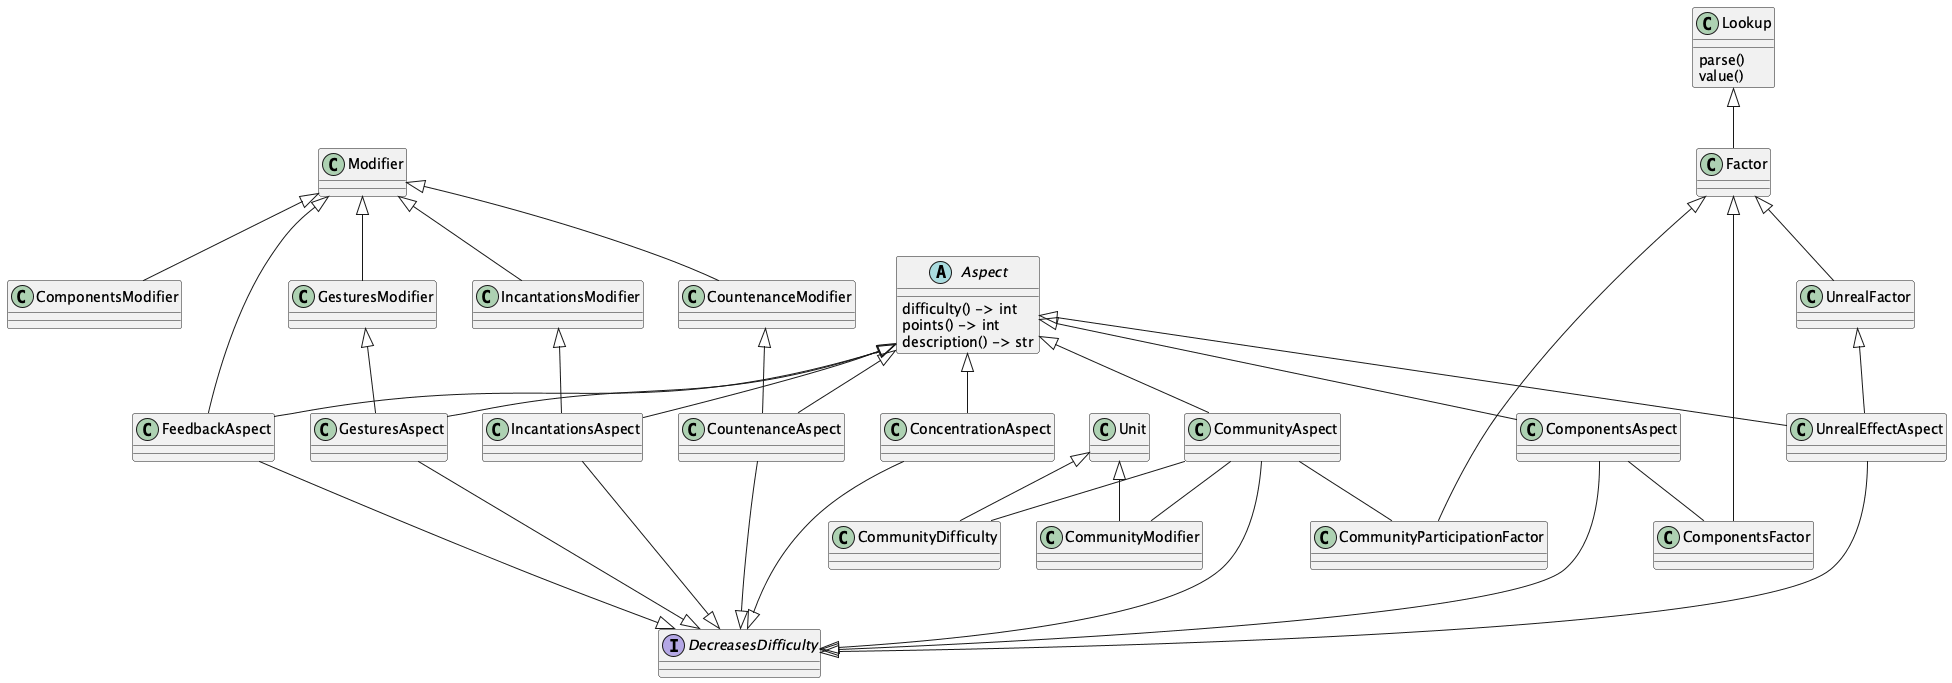

The diagram above was rendered by PlantUML. Its source (embedded in the PNG):
@startuml
    'https://plantuml.com/class-diagram

' interface IncreasesDifficulty
interface DecreasesDifficulty

abstract class Aspect {
    difficulty() -> int
    points() -> int
    description() -> str
}

class Lookup {
    parse()
    value()
}
class Factor
Lookup <|-- Factor

class CommunityAspect
Aspect <|-- CommunityAspect
CommunityAspect ---|> DecreasesDifficulty

class CommunityModifier
Unit <|-- CommunityModifier
class CommunityDifficulty
Unit <|-- CommunityDifficulty
class CommunityParticipationFactor
Factor <|-- CommunityParticipationFactor

CommunityAspect -- CommunityModifier
CommunityAspect -- CommunityDifficulty
CommunityAspect -- CommunityParticipationFactor


class ComponentsModifier
Modifier <|-- ComponentsModifier

class ComponentsFactor
Factor <|-- ComponentsFactor
ComponentsAspect -- ComponentsFactor

class ComponentsAspect
Aspect <|-- ComponentsAspect
ComponentsAspect ---|> DecreasesDifficulty

class ConcentrationAspect
Aspect <|-- ConcentrationAspect
ConcentrationAspect ---|> DecreasesDifficulty

class CountenanceModifier
Modifier <|-- CountenanceModifier

class CountenanceAspect
Aspect <|-- CountenanceAspect
CountenanceModifier <|-- CountenanceAspect
CountenanceAspect  ---|> DecreasesDifficulty

class FeedbackAspect
Aspect <|-- FeedbackAspect
Modifier <|-- FeedbackAspect
FeedbackAspect  ---|> DecreasesDifficulty

class GesturesModifier
Modifier <|-- GesturesModifier

class GesturesAspect
Aspect <|-- GesturesAspect
GesturesModifier <|-- GesturesAspect
GesturesAspect ---|> DecreasesDifficulty

class IncantationsModifier
Modifier <|-- IncantationsModifier

class IncantationsAspect
Aspect <|-- IncantationsAspect
IncantationsModifier <|-- IncantationsAspect
IncantationsAspect ---|> DecreasesDifficulty

class UnrealFactor
Factor <|-- UnrealFactor

class UnrealEffectAspect
Aspect <|-- UnrealEffectAspect
UnrealFactor <|-- UnrealEffectAspect
UnrealEffectAspect ---|> DecreasesDifficulty

@enduml